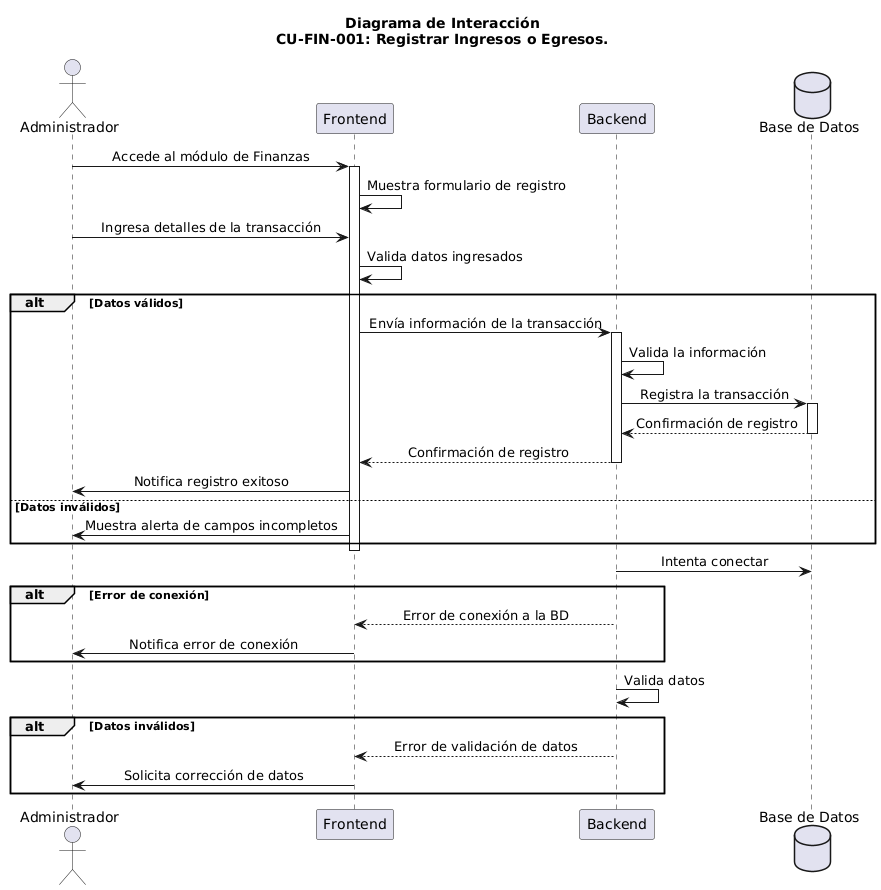

The diagram above was rendered by PlantUML. Its source (embedded in the PNG):
@startuml
skinparam sequenceMessageAlign center

actor "Administrador" as Administrador
participant "Frontend" as Frontend
participant "Backend" as Backend
database "Base de Datos" as DB

title Diagrama de Interacción\nCU-FIN-001: Registrar Ingresos o Egresos.

'Secuencia principal
Administrador -> Frontend: Accede al módulo de Finanzas
activate Frontend
Frontend -> Frontend: Muestra formulario de registro
Administrador -> Frontend: Ingresa detalles de la transacción
Frontend -> Frontend: Valida datos ingresados
alt Datos válidos
Frontend -> Backend: Envía información de la transacción
activate Backend
Backend -> Backend: Valida la información
Backend -> DB: Registra la transacción
activate DB
DB --> Backend: Confirmación de registro
deactivate DB
Backend --> Frontend: Confirmación de registro
deactivate Backend
Frontend -> Administrador: Notifica registro exitoso
else Datos inválidos
Frontend -> Administrador: Muestra alerta de campos incompletos
end
deactivate Frontend
'Flujo alternativo: Campos de formulario incompletos (ya modelado en el "alt")
'Excepción: Error de conexión a la base de datos
Backend -> DB: Intenta conectar
alt Error de conexión
Backend --> Frontend: Error de conexión a la BD
Frontend -> Administrador: Notifica error de conexión
end
'Excepción: Problemas de validación de datos
Backend -> Backend: Valida datos
alt Datos inválidos
Backend --> Frontend: Error de validación de datos
Frontend -> Administrador: Solicita corrección de datos
end
@enduml